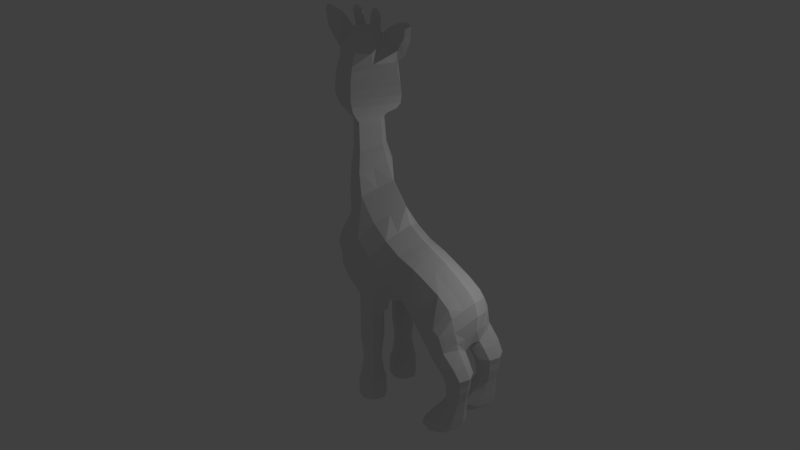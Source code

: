 # Source: SophieGirafe.blend  (saved by Blender 2.78.0; exported with 4.5.12 LTS)
import bpy
from mathutils import Matrix  # noqa: F401  (used for matrix-valued properties, if any)

bpy.ops.wm.read_factory_settings(use_empty=True)
scene = bpy.context.scene
scene.name = 'Scene'

# ---- collections
col_collection_1 = bpy.data.collections.new('Collection 1'); scene.collection.children.link(col_collection_1)

# ---- world
world_world = bpy.data.worlds.new('World'); scene.world = world_world
world_world.color = (0.05088, 0.05088, 0.05088)
world_world.use_sun_shadow = False
world_world.sun_shadow_jitter_overblur = 0.0
world_world.cycles.sampling_method = 'MANUAL'

# ---- lights
light_lamp = bpy.data.lights.new('Lamp', 'POINT')
light_lamp.transmission_factor = 0.0
light_lamp.cutoff_distance = 30.0
light_lamp.energy = 100.0
light_lamp.shadow_buffer_clip_start = 1.001
light_lamp.shadow_soft_size = 0.1
light_lamp.shadow_maximum_resolution = 0.006
light_lamp.use_absolute_resolution = True

# ---- meshes
me_cylinder = bpy.data.meshes.new('Cylinder')
me_cylinder.from_pydata([(-0.7885, -1.265e-07, 0.5547), (-0.7702, -2.494e-07, -0.0667), (-0.4955, -0.8253, 0.5758), (-0.4252, -0.5657, -0.04514), (0.07005, -0.8, 0.5641), (0.05707, -0.8, 0.03491), (0.5735, -0.5657, 0.4852), (0.5803, -0.5657, 0.02902), (0.9177, -1.376e-07, 0.3699), (0.8745, -3.019e-07, -0.007506), (0.02896, -0.7985, -0.799), (0.0671, -0.8, -0.3829), (0.836, -2.539e-07, -0.3641), (-0.3778, -0.7121, -0.4158), (-0.7164, -1.986e-07, -0.4448), (0.5455, -0.5657, -0.3565), (-0.5341, -0.8473, -0.9779), (-0.73, 0.0, -0.9394), (0.4991, -0.5682, -0.7731), (-1.14, -0.3714, -2.376), (-1.444, -0.3935, -2.457), (-1.218, -0.2912, -2.199), (-1.514, -0.3224, -2.3), (-0.976, -0.3531, -2.316), (-1.311, -0.3713, 0.3141), (-1.39, -0.2909, 0.4918), (-1.922, -0.2909, 0.2595), (-1.681, -0.2909, 0.3631), (-1.844, -0.3713, 0.0818), (-1.603, -0.3713, 0.1855), (-1.819, -0.5655, 0.02536), (-1.57, -0.5655, 0.1119), (-1.844, -0.7597, 0.0818), (-1.603, -0.7597, 0.1855), (-1.922, -0.8402, 0.2595), (-1.681, -0.8402, 0.3631), (-2.001, -0.7597, 0.4371), (-1.76, -0.7597, 0.5408), (-2.033, -0.5655, 0.5107), (-1.792, -0.5655, 0.6144), (-2.001, -0.3713, 0.4371), (-1.76, -0.3713, 0.5408), (-1.272, -0.5655, 0.2248), (-1.311, -0.7597, 0.3141), (-1.39, -0.8402, 0.4918), (-1.468, -0.7597, 0.6695), (-1.505, -0.5655, 0.7538), (-1.468, -0.3713, 0.6695), (-1.126, -0.3713, 0.3958), (-1.205, -0.2909, 0.5735), (-1.057, -0.5655, 0.2401), (-1.126, -0.7597, 0.3958), (-1.205, -0.8402, 0.5735), (-1.283, -0.7597, 0.7512), (-1.326, -0.5655, 0.8476), (-1.283, -0.3713, 0.7512), (-2.176, -0.3232, 0.1477), (-2.107, -0.3942, -0.009085), (-2.085, -0.5655, -0.05889), (-2.107, -0.7369, -0.009085), (-2.176, -0.8079, 0.1477), (-2.245, -0.7369, 0.3044), (-2.274, -0.5655, 0.3694), (-2.245, -0.3942, 0.3044), (-2.398, -0.3509, 0.05023), (-2.336, -0.4138, -0.0886), (-2.317, -0.5655, -0.1327), (-2.336, -0.7173, -0.0886), (-2.398, -0.7802, 0.05023), (-2.459, -0.7173, 0.1891), (-2.484, -0.5655, 0.2466), (-2.459, -0.4138, 0.1891), (-2.547, -0.3445, -0.01165), (-2.484, -0.4093, -0.1546), (-2.464, -0.5655, -0.2), (-2.484, -0.7218, -0.1546), (-2.547, -0.7866, -0.01165), (-2.61, -0.7218, 0.1313), (-2.636, -0.5655, 0.1905), (-2.61, -0.4093, 0.1313), (-2.81, -0.3004, -0.1282), (-2.735, -0.3781, -0.2997), (-2.693, -0.5655, -0.3933), (-2.735, -0.753, -0.2997), (-2.81, -0.8307, -0.1282), (-2.886, -0.753, 0.04336), (-2.917, -0.5655, 0.1144), (-2.886, -0.3781, 0.04336), (-3.008, -0.2394, -0.2147), (-2.915, -0.335, -0.4257), (-2.864, -0.5655, -0.5408), (-2.915, -0.7961, -0.4257), (-3.008, -0.8917, -0.2147), (-3.101, -0.7961, -0.003766), (-3.14, -0.5655, 0.08362), (-3.101, -0.335, -0.003766), (-3.124, -0.2394, -0.266), (-3.031, -0.335, -0.477), (-2.993, -0.5655, -0.5643), (-3.031, -0.7961, -0.477), (-3.124, -0.8917, -0.266), (-3.218, -0.7961, -0.05509), (-3.277, -0.5655, 0.07859), (-3.218, -0.335, -0.05509), (-3.299, -0.2394, -0.3433), (-3.206, -0.335, -0.5542), (-3.155, -0.5655, -0.6704), (-3.206, -0.7961, -0.5542), (-3.299, -0.8917, -0.3433), (-3.392, -0.7961, -0.1323), (-3.476, -0.5655, 0.05797), (-3.392, -0.335, -0.1323), (-3.419, -0.2394, -0.3961), (-3.326, -0.335, -0.6071), (-3.275, -0.5655, -0.7232), (-3.326, -0.7961, -0.6071), (-3.419, -0.8917, -0.3961), (-3.512, -0.7961, -0.1852), (-3.596, -0.5655, 0.005099), (-3.512, -0.335, -0.1852), (-3.526, -0.3759, -0.4386), (-3.472, -0.4314, -0.5613), (-3.442, -0.5655, -0.6288), (-3.472, -0.6996, -0.5613), (-3.526, -0.7552, -0.4386), (-3.58, -0.6996, -0.3159), (-3.629, -0.5655, -0.2053), (-3.58, -0.4314, -0.3159), (-0.9817, -0.3713, 0.433), (-1.07, -0.2909, 0.6329), (-0.8698, -0.5655, 0.1795), (-0.9817, -0.7597, 0.433), (-1.07, -0.8402, 0.6329), (-1.148, -0.7597, 0.8106), (-1.199, -0.5655, 0.9259), (-1.148, -0.3713, 0.8106), (-1.01, -2.134e-07, 0.864), (-0.5672, -0.9329, 1.083), (0.1579, -0.8, 1.01), (0.6613, -0.5657, 0.9309), (1.006, -1.974e-07, 0.8155), (-0.9411, -0.3311, 0.5704), (0.06356, -0.8, 0.2995), (-0.7851, -0.5655, 0.2169), (-0.897, -0.7597, 0.4704), (-0.9853, -0.8402, 0.6703), (-1.12, -0.6093, 0.976), (0.5769, -0.5657, 0.2571), (-1.064, -0.3713, 0.848), (0.8961, -2.197e-07, 0.1812), (-0.5738, -0.6169, 0.2152), (-0.75, -1.854e-07, 0.257), (-0.3939, -0.9329, 1.539), (0.3312, -0.8, 1.466), (0.8346, -0.5657, 1.387), (1.331, -2.36e-07, 1.107), (-0.9469, -0.6093, 1.432), (0.0446, -0.6725, 2.021), (0.6777, -0.6013, 2.012), (1.181, -0.5636, 1.933), (1.677, -3.068e-07, 1.653), (-0.2927, -0.6093, 2.02), (-1.163, -2.682e-07, 1.312), (-1.134, -0.3713, 1.387), (-0.8329, -3.802e-07, 1.905), (-0.6251, -0.3713, 1.928), (-0.4392, -4.109e-07, 2.089), (-0.2238, -4.331e-07, 2.209), (0.1493, -4.331e-07, 2.2), (0.6031, -4.443e-07, 2.301), (0.9849, -4.744e-07, 2.475), (1.492, -5.11e-07, 2.681), (1.081, -0.5448, 2.268), (1.545, -0.4589, 2.517), (1.676, -0.5636, 2.209), (1.954, -3.516e-07, 1.955), (1.901, 0.0, 2.848), (1.942, -0.336, 2.718), (2.053, -0.4471, 2.455), (2.284, 0.0, 2.244), (2.515, 0.0, 3.128), (2.551, -0.3034, 3.01), (2.656, -0.4167, 2.764), (2.785, 0.0, 2.535), (2.614, 0.0, 3.374), (3.038, 0.0, 2.445), (2.67, -0.3992, 3.19), (2.835, -0.5771, 2.803), (3.315, 0.0, 2.26), (2.686, 0.0, 3.64), (2.77, -0.4744, 3.367), (3.014, -0.7384, 2.793), (2.777, 0.0, 3.787), (2.873, -0.4974, 3.477), (3.492, 0.0, 2.222), (3.15, -0.7968, 2.826), (2.915, 0.0, 3.919), (3.015, -0.5061, 3.594), (3.306, -0.8205, 2.91), (3.665, 0.0, 2.276), (3.113, 0.0, 3.973), (3.211, -0.5001, 3.658), (3.491, -0.8038, 2.998), (3.838, 0.0, 2.385), (3.317, 0.0, 4.027), (3.41, -0.492, 3.728), (4.008, 0.0, 2.514), (3.677, -0.7816, 3.098), (3.507, 0.0, 4.039), (3.594, -0.4812, 3.758), (4.155, 0.0, 2.619), (3.845, -0.7528, 3.167), (3.635, -0.04123, 4.027), (3.716, -0.4716, 3.766), (3.949, -0.7235, 3.219), (4.236, -0.04123, 2.711), (3.593, -2.574e-10, 4.127), (4.259, -6.356e-09, 2.669), (0.7456, -0.2828, 0.4276), (0.7274, -0.2828, 0.01076), (0.6908, -0.2828, -0.3603), (0.612, -0.2902, -0.7704), (-1.062, -0.2653, -2.122), (0.8334, -0.2828, 0.8732), (0.7365, -0.2828, 0.2192), (1.083, -0.2828, 1.247), (1.429, -0.2818, 1.793), (1.815, -0.2818, 2.082), (2.169, -0.2235, 2.349), (2.721, -0.2084, 2.649), (2.936, -0.2885, 2.624), (3.165, -0.3692, 2.526), (3.321, -0.3984, 2.524), (3.486, -0.4103, 2.593), (3.665, -0.4019, 2.692), (3.843, -0.3908, 2.806), (4.0, -0.3764, 2.893), (4.093, -0.3824, 2.965), (4.434, -0.1734, 2.927), (4.525, 0.0, 2.551), (4.923, 0.0, 2.569), (5.181, 0.0, 2.67), (5.203, 0.0, 2.764), (5.103, 0.0, 2.938), (4.928, 0.0, 3.083), (4.778, 0.0, 3.179), (4.61, 0.0, 3.253), (4.535, -0.07487, 2.721), (4.93, -0.07487, 2.682), (5.086, -0.07487, 2.743), (5.099, -0.07487, 2.8), (5.039, -0.07487, 2.905), (4.933, -0.07487, 2.993), (4.769, -0.07487, 3.058), (4.596, -0.07487, 3.112), (5.086, -0.04765, 2.743), (4.724, 0.0, 2.56), (4.733, -0.07487, 2.702), (3.726, -3.567e-08, 4.433), (3.855, -5.935e-08, 4.636), (4.144, -8.378e-08, 4.834), (4.267, -8.646e-08, 4.849), (4.323, -7.727e-08, 4.764), (4.383, -4.047e-08, 4.431), (4.364, -2.353e-08, 4.282), (4.261, 7.021e-09, 4.014), (3.752, -0.08359, 4.123), (3.839, -0.08359, 4.402), (3.936, -0.08359, 4.586), (4.13, -0.08359, 4.719), (4.212, -0.08359, 4.729), (4.25, -0.08359, 4.672), (4.29, -0.08359, 4.449), (4.277, -0.08359, 4.348), (4.114, -0.08359, 4.031), (4.306, 1.142e-08, 3.974), (4.394, 8.362e-09, 3.995), (4.493, -4.423e-09, 4.097), (4.628, -1.82e-08, 4.179), (4.734, -1.206e-08, 4.143), (4.793, 6.107e-10, 4.032), (4.75, 1.512e-08, 3.913), (4.617, 2.508e-08, 3.836), (4.523, 3.64e-08, 3.749), (4.514, 4.53e-08, 3.675), (4.576, 4.944e-08, 3.636), (4.668, 4.577e-08, 3.66), (4.81, 4.018e-08, 3.697), (4.921, 3.917e-08, 3.698), (5.002, 4.742e-08, 3.623), (4.985, 6.157e-08, 3.505), (4.908, 7.144e-08, 3.427), (4.753, 7.771e-08, 3.385), (4.623, 8.47e-08, 3.335), (4.587, 9.038e-08, 3.289), (4.532, -0.06328, 4.051), (4.634, -0.06328, 4.11), (4.711, -0.06328, 4.102), (4.748, -0.06328, 4.033), (4.703, -0.06328, 3.97), (4.611, -0.06328, 3.898), (4.691, -0.03562, 3.604), (4.829, -0.03562, 3.652), (4.901, -0.03562, 3.652), (4.952, -0.03562, 3.604), (4.941, -0.03562, 3.529), (4.892, -0.03562, 3.479), (4.739, -0.03562, 3.446), (4.616, -0.114, 4.034), (4.648, -0.114, 4.052), (4.672, -0.114, 4.05), (4.683, -0.114, 4.028), (4.669, -0.114, 4.009), (4.641, -0.114, 3.986), (4.478, -0.04435, 3.987), (4.536, -0.04435, 3.872), (4.793, -0.07912, 3.58), (4.842, -0.07912, 3.597), (4.868, -0.07912, 3.597), (4.886, -0.07912, 3.58), (4.882, -0.07912, 3.553), (4.865, -0.07912, 3.535), (4.81, -0.07912, 3.523), (4.602, -0.03562, 3.556), (4.637, -0.03562, 3.442), (4.462, -0.1573, 3.11), (4.228, -0.09023, 3.962), (4.328, -0.09023, 3.93), (4.454, -0.09023, 3.722), (4.476, -0.09023, 3.661), (4.507, -0.09023, 3.608), (4.554, -0.09023, 3.307), (4.534, -0.1258, 3.528), (4.568, -0.1258, 3.414), (3.963, -0.4252, 3.82), (4.29, -0.395, 3.098), (4.185, -0.6146, 3.346), (1.131, -0.5542, 2.101), (1.61, -0.5113, 2.363), (1.997, -0.3916, 2.586), (2.604, -0.3601, 2.887), (2.753, -0.4881, 2.997), (2.892, -0.6064, 3.08), (3.012, -0.6471, 3.152), (3.161, -0.6633, 3.252), (3.351, -0.6519, 3.328), (3.544, -0.6368, 3.413), (3.72, -0.617, 3.462), (3.832, -0.5975, 3.493), (4.074, -0.5199, 3.583), (-1.416, -0.5651, -2.522), (-1.108, -0.5651, -2.45), (-1.444, -0.7367, -2.457), (-1.14, -0.7587, -2.376), (-1.514, -0.8078, -2.3), (-1.218, -0.8389, -2.199), (-1.583, -0.7367, -2.143), (-1.296, -0.7587, -2.022), (-1.612, -0.5651, -2.078), (-1.329, -0.5651, -1.948), (-1.583, -0.3935, -2.143), (-1.296, -0.3714, -2.022), (-0.9406, -0.5651, -2.397), (-0.976, -0.777, -2.316), (-1.062, -0.8648, -2.122), (-1.147, -0.777, -1.929), (-1.183, -0.5651, -1.848), (-1.147, -0.3531, -1.929), (-0.8126, -0.3147, -2.266), (-0.9137, -0.211, -2.037), (-0.7707, -0.5651, -2.36), (-0.8126, -0.8154, -2.266), (-0.9137, -0.9191, -2.037), (-1.015, -0.8154, -1.807), (-1.057, -0.5651, -1.713), (-1.015, -0.3147, -1.807), (-1.72, -0.3402, -2.523), (-1.811, -0.2471, -2.318), (-1.683, -0.5651, -2.609), (-1.72, -0.7899, -2.523), (-1.811, -0.8831, -2.318), (-1.902, -0.7899, -2.112), (-1.94, -0.5651, -2.027), (-1.902, -0.3402, -2.112), (-2.111, -0.239, -2.621), (-2.243, -0.104, -2.322), (-2.057, -0.5651, -2.744), (-2.111, -0.8911, -2.621), (-2.243, -1.026, -2.322), (-2.374, -0.8911, -2.024), (-2.429, -0.5651, -1.9), (-2.374, -0.239, -2.024), (-2.35, -0.257, -2.525), (-2.474, -0.1294, -2.243), (-2.298, -0.5651, -2.641), (-2.35, -0.8731, -2.525), (-2.474, -1.001, -2.243), (-2.598, -0.8731, -1.961), (-2.65, -0.5651, -1.844), (-2.598, -0.257, -1.961), (-2.564, -0.3716, -2.42), (-2.642, -0.2914, -2.243), (-2.532, -0.5651, -2.494), (-2.564, -0.7586, -2.42), (-2.642, -0.8387, -2.243), (-2.72, -0.7586, -2.066), (-2.753, -0.5651, -1.993), (-2.72, -0.3716, -2.066), (-0.6201, -0.2867, -2.011), (-0.7325, -0.1715, -1.756), (-0.5736, -0.5651, -2.116), (-0.6201, -0.8434, -2.011), (-0.7325, -0.9587, -1.756), (-0.8449, -0.8434, -1.502), (-0.8915, -0.5651, -1.396), (-0.8449, -0.2867, -1.502), (-0.5174, -0.2672, -1.837), (-0.6377, -0.1438, -1.565), (-0.3393, -0.5651, -1.784), (-0.4383, -0.863, -1.627), (-0.5234, -0.975, -1.291), (-0.7288, -0.5651, -0.9685), (-0.758, -0.2672, -1.292), (0.3987, -0.5825, -1.15), (0.5164, -0.2902, -1.136), (0.7438, 0.0, -0.8107), (0.6482, 0.0, -1.176), (-0.06822, -0.8988, -1.159), (0.5378, 0.0, -1.406), (0.406, -0.3096, -1.366), (0.2711, 0.0, -1.616), (0.1392, -0.3096, -1.576), (-0.06561, 0.0, -1.756), (-0.1974, -0.3096, -1.716), (-0.5422, 0.0, -1.494), (-0.4334, 0.0, -1.814), (-0.1209, -0.9041, -1.379), (0.2773, -0.603, -1.331), (0.01047, -0.603, -1.541), (-0.2357, -0.5541, -1.704), (-0.2109, -0.7777, -1.55)], [], [(224, 218, 6, 147), (220, 15, 18, 221), (13, 14, 17, 16), (147, 6, 4, 142), (142, 4, 2, 150), (5, 3, 13, 11), (3, 1, 14, 13), (219, 7, 15, 220), (7, 5, 11, 15), (15, 11, 10, 18), (11, 13, 16, 10), (365, 364, 372, 373), (359, 357, 365, 366), (23, 222, 369, 368), (19, 21, 222, 23), (33, 31, 42, 43), (26, 27, 29, 28), (29, 27, 25, 24), (28, 29, 31, 30), (39, 37, 45, 46), (30, 31, 33, 32), (31, 29, 24, 42), (32, 33, 35, 34), (37, 35, 44, 45), (34, 35, 37, 36), (27, 41, 47, 25), (36, 37, 39, 38), (35, 33, 43, 44), (46, 45, 53, 54), (38, 39, 41, 40), (41, 39, 46, 47), (40, 41, 27, 26), (38, 40, 63, 62), (51, 50, 130, 131), (42, 24, 48, 50), (47, 46, 54, 55), (45, 44, 52, 53), (24, 25, 49, 48), (44, 43, 51, 52), (43, 42, 50, 51), (25, 47, 55, 49), (56, 57, 65, 64), (32, 34, 60, 59), (34, 36, 61, 60), (26, 28, 57, 56), (28, 30, 58, 57), (36, 38, 62, 61), (40, 26, 56, 63), (30, 32, 59, 58), (70, 71, 79, 78), (63, 56, 64, 71), (61, 62, 70, 69), (59, 60, 68, 67), (57, 58, 66, 65), (62, 63, 71, 70), (60, 61, 69, 68), (58, 59, 67, 66), (73, 74, 82, 81), (68, 69, 77, 76), (66, 67, 75, 74), (64, 65, 73, 72), (71, 64, 72, 79), (69, 70, 78, 77), (67, 68, 76, 75), (65, 66, 74, 73), (87, 80, 88, 95), (78, 79, 87, 86), (76, 77, 85, 84), (74, 75, 83, 82), (72, 73, 81, 80), (79, 72, 80, 87), (77, 78, 86, 85), (75, 76, 84, 83), (90, 91, 99, 98), (85, 86, 94, 93), (83, 84, 92, 91), (81, 82, 90, 89), (86, 87, 95, 94), (84, 85, 93, 92), (82, 83, 91, 90), (80, 81, 89, 88), (102, 103, 111, 110), (88, 89, 97, 96), (95, 88, 96, 103), (93, 94, 102, 101), (91, 92, 100, 99), (89, 90, 98, 97), (94, 95, 103, 102), (92, 93, 101, 100), (107, 108, 116, 115), (100, 101, 109, 108), (98, 99, 107, 106), (96, 97, 105, 104), (103, 96, 104, 111), (101, 102, 110, 109), (99, 100, 108, 107), (97, 98, 106, 105), (119, 112, 120, 127), (105, 106, 114, 113), (110, 111, 119, 118), (108, 109, 117, 116), (106, 107, 115, 114), (104, 105, 113, 112), (111, 104, 112, 119), (109, 110, 118, 117), (120, 121, 122, 123, 124, 125, 126, 127), (117, 118, 126, 125), (115, 116, 124, 123), (113, 114, 122, 121), (118, 119, 127, 126), (116, 117, 125, 124), (114, 115, 123, 122), (112, 113, 121, 120), (130, 128, 141, 143), (53, 52, 132, 133), (55, 54, 134, 135), (50, 48, 128, 130), (52, 51, 131, 132), (54, 53, 133, 134), (49, 55, 135, 129), (48, 49, 129, 128), (141, 150, 143), (218, 8, 140, 223), (2, 4, 138, 137), (4, 6, 139, 138), (132, 131, 144, 145), (134, 133, 146), (129, 135, 148, 141), (128, 129, 141), (131, 130, 143, 144), (133, 132, 145, 146), (135, 134, 146, 148), (3, 150, 151, 1), (5, 142, 150, 3), (7, 147, 142, 5), (219, 224, 147, 7), (143, 150, 144), (2, 145, 144, 150), (145, 2, 137, 146), (141, 0, 150), (0, 151, 150), (141, 148, 136, 0), (223, 140, 155, 225), (137, 138, 153, 152), (138, 139, 154, 153), (146, 137, 152, 156), (153, 154, 159, 158), (156, 152, 157, 161), (225, 155, 160, 226), (152, 153, 158, 157), (136, 148, 163, 162), (146, 163, 148), (146, 156, 163), (163, 156, 161, 165), (162, 163, 165, 164), (165, 166, 164), (161, 167, 166, 165), (157, 168, 167, 161), (158, 169, 168, 157), (158, 172, 170, 169), (159, 337, 172, 158), (171, 170, 172, 173), (338, 337, 159, 174), (226, 227, 174, 159), (227, 175, 179, 228), (338, 174, 178, 339), (171, 173, 177, 176), (228, 179, 183, 229), (339, 178, 182, 340), (176, 177, 181, 180), (229, 183, 185, 230), (340, 182, 187, 341), (180, 181, 186, 184), (230, 185, 188, 231), (184, 186, 190, 189), (341, 187, 191, 342), (189, 190, 193, 192), (231, 188, 194, 232), (342, 191, 195, 343), (192, 193, 197, 196), (232, 194, 199, 233), (343, 195, 198, 344), (344, 198, 202, 345), (196, 197, 201, 200), (233, 199, 203, 234), (345, 202, 207, 346), (200, 201, 205, 204), (234, 203, 206, 235), (346, 207, 211, 347), (204, 205, 209, 208), (235, 206, 210, 236), (208, 212, 216), (208, 209, 213, 212), (236, 210, 215, 237), (210, 217, 215), (347, 211, 214, 348), (211, 236, 237, 214), (207, 235, 236, 211), (202, 234, 235, 207), (198, 233, 234, 202), (195, 232, 233, 198), (191, 231, 232, 195), (187, 230, 231, 191), (182, 229, 230, 187), (178, 228, 229, 182), (174, 227, 228, 178), (160, 175, 227, 226), (154, 225, 226, 159), (139, 223, 225, 154), (9, 149, 224, 219), (6, 218, 223, 139), (22, 21, 19, 20), (9, 219, 220, 12), (12, 220, 221, 425), (149, 8, 218, 224), (242, 243, 251, 250), (240, 241, 249, 248), (245, 246, 254, 253), (243, 244, 252, 251), (241, 242, 250, 249), (256, 240, 248, 257), (241, 255, 249), (244, 245, 253, 252), (248, 249, 250, 251, 252), (217, 239, 247, 215), (247, 238, 237, 215), (239, 256, 257, 247), (257, 248, 252, 253), (253, 254, 247, 257), (264, 273, 274, 265), (262, 271, 272, 263), (260, 269, 270, 261), (258, 267, 268, 259), (263, 272, 273, 264), (261, 270, 271, 262), (259, 268, 269, 260), (216, 266, 267, 258), (268, 272, 271, 270, 269), (267, 273, 272, 268), (266, 274, 273, 267), (216, 212, 266), (291, 306, 307, 292), (281, 299, 300, 282), (288, 303, 304, 289), (278, 296, 297, 279), (289, 304, 305, 290), (279, 297, 298, 280), (286, 301, 302, 287), (290, 305, 306, 291), (280, 298, 299, 281), (287, 302, 303, 288), (277, 295, 296, 278), (296, 309, 310, 297), (299, 312, 313, 300), (297, 310, 311, 298), (295, 308, 309, 296), (298, 311, 312, 299), (308, 313, 312, 311, 310, 309), (300, 313, 308, 295), (295, 314, 315, 300), (277, 276, 314, 295), (283, 282, 300, 315), (306, 321, 322, 307), (304, 319, 320, 305), (302, 317, 318, 303), (305, 320, 321, 306), (303, 318, 319, 304), (301, 316, 317, 302), (316, 322, 321, 320, 319, 318, 317), (307, 322, 316, 301), (301, 323, 324, 307), (286, 285, 323, 301), (293, 292, 307, 324), (315, 314, 276, 283), (325, 238, 247, 254), (254, 246, 294, 325), (283, 328, 329, 284), (324, 333, 331, 293), (275, 326, 327, 276), (323, 332, 333, 324), (284, 329, 330, 285), (276, 327, 328, 283), (285, 330, 332, 323), (265, 274, 326, 275), (293, 331, 325, 294), (214, 237, 335, 336), (348, 214, 336, 349), (213, 334, 266, 212), (274, 266, 334), (237, 238, 325, 335), (325, 331, 336, 335), (213, 348, 349, 334), (209, 347, 348, 213), (205, 346, 347, 209), (201, 345, 346, 205), (197, 344, 345, 201), (193, 343, 344, 197), (190, 342, 343, 193), (186, 341, 342, 190), (181, 340, 341, 186), (177, 339, 340, 181), (173, 338, 339, 177), (173, 172, 337, 338), (326, 274, 334), (334, 349, 327, 326), (328, 327, 349), (333, 336, 331), (332, 336, 333), (332, 330, 336), (329, 328, 349), (330, 329, 336), (349, 336, 329), (20, 19, 351, 350), (362, 23, 368, 370), (351, 19, 23, 362), (350, 351, 353, 352), (367, 366, 374, 375), (357, 355, 364, 365), (352, 353, 355, 354), (222, 367, 375, 369), (21, 361, 367, 222), (354, 355, 357, 356), (368, 369, 409, 408), (355, 353, 363, 364), (356, 357, 359, 358), (361, 359, 366, 367), (363, 362, 370, 371), (358, 359, 361, 360), (366, 365, 373, 374), (353, 351, 362, 363), (360, 361, 21, 22), (350, 352, 379, 378), (364, 363, 371, 372), (378, 379, 387, 386), (358, 360, 383, 382), (352, 354, 380, 379), (22, 20, 376, 377), (354, 356, 381, 380), (356, 358, 382, 381), (20, 350, 378, 376), (360, 22, 377, 383), (390, 391, 399, 398), (377, 376, 384, 385), (383, 377, 385, 391), (381, 382, 390, 389), (379, 380, 388, 387), (376, 378, 386, 384), (382, 383, 391, 390), (380, 381, 389, 388), (395, 396, 404, 403), (388, 389, 397, 396), (386, 387, 395, 394), (385, 384, 392, 393), (391, 385, 393, 399), (389, 390, 398, 397), (387, 388, 396, 395), (384, 386, 394, 392), (401, 400, 402, 403, 404, 405, 406, 407), (392, 394, 402, 400), (398, 399, 407, 406), (396, 397, 405, 404), (394, 395, 403, 402), (393, 392, 400, 401), (399, 393, 401, 407), (397, 398, 406, 405), (412, 411, 419, 420), (371, 370, 410, 411), (373, 372, 412, 413), (375, 374, 414, 415), (370, 368, 408, 410), (372, 371, 411, 412), (369, 375, 415, 409), (374, 373, 413, 414), (409, 415, 422, 417), (414, 413, 16, 421), (408, 409, 417, 416), (411, 410, 418, 419), (413, 412, 420, 16), (415, 414, 421, 422), (410, 408, 416, 418), (10, 16, 420, 427), (18, 10, 427, 423), (425, 221, 424, 426), (221, 18, 423, 424), (422, 421, 17), (16, 17, 421), (426, 424, 429, 428), (428, 429, 431, 430), (430, 431, 433, 432), (434, 417, 422, 17), (433, 431, 438, 439), (431, 429, 437, 438), (429, 424, 423, 437), (435, 416, 417, 434), (432, 433, 416, 435), (437, 423, 427, 436), (438, 437, 436, 440), (420, 436, 427), (419, 440, 436, 420), (438, 440, 439), (419, 418, 439, 440), (416, 433, 439, 418)])
me_cylinder.use_remesh_preserve_volume = False
me_cylinder.use_remesh_preserve_attributes = False
me_cylinder.use_mirror_vertex_groups = False
me_cylinder.update()

# ---- objects
ob_cylinder = bpy.data.objects.new('Cylinder', me_cylinder)
ob_lamp = bpy.data.objects.new('Lamp', light_lamp)

# ---- transforms, parenting, visibility, modifiers, constraints
ob_cylinder.location = (0.4529, -0.007292, 3.39)
ob_cylinder.rotation_euler = (1.984e-07, -1.155, -3.044e-07)
ob_cylinder.lineart.crease_threshold = 0.0
_m = ob_cylinder.modifiers.new('Mirror', 'MIRROR')
_m.use_axis = (False, True, False)
_m.use_clip = True
ob_lamp.location = (4.076, 1.005, 5.904)
ob_lamp.rotation_euler = (0.6503, 0.05522, 1.866)
ob_lamp.lock_rotations_4d = False
ob_lamp.empty_display_type = 'ARROWS'
ob_lamp.color = (0.0, 0.0, 0.0, 0.0)
ob_lamp.lineart.crease_threshold = 0.0

# ---- collection membership
col_collection_1.objects.link(ob_cylinder)
col_collection_1.objects.link(ob_lamp)

# ---- scene / render settings (as saved in the file)
scene.frame_start = 1; scene.frame_end = 250; scene.frame_set(1)
scene.render.engine = 'BLENDER_EEVEE_NEXT'
scene.render.resolution_percentage = 50
scene.render.dither_intensity = 0.0
scene.cycles.use_denoising = False
scene.cycles.samples = 128
scene.cycles.sampling_pattern = 'TABULATED_SOBOL'
scene.cycles.light_sampling_threshold = 0.0
scene.cycles.use_adaptive_sampling = False
scene.cycles.use_light_tree = False
scene.cycles.blur_glossy = 0.0
scene.cycles.sample_clamp_indirect = 0.0
scene.view_settings.view_transform = 'Standard'
bpy.context.view_layer.update()

# ---- added for rendering (the .blend has no active camera): camera
cam_auto = bpy.data.cameras.new('AutoCamera')
cam_auto.lens = 50.0
cam_auto.sensor_width = 36.0
cam_auto.clip_end = 1000.0
ob_auto_camera = bpy.data.objects.new('AutoCamera', cam_auto)
scene.collection.objects.link(ob_auto_camera)
ob_auto_camera.location = (14.1109, -17.1711, 15.9781)
ob_auto_camera.rotation_euler = (1.09748, -7.21219e-08, 0.694738)
scene.camera = ob_auto_camera
bpy.context.view_layer.update()
